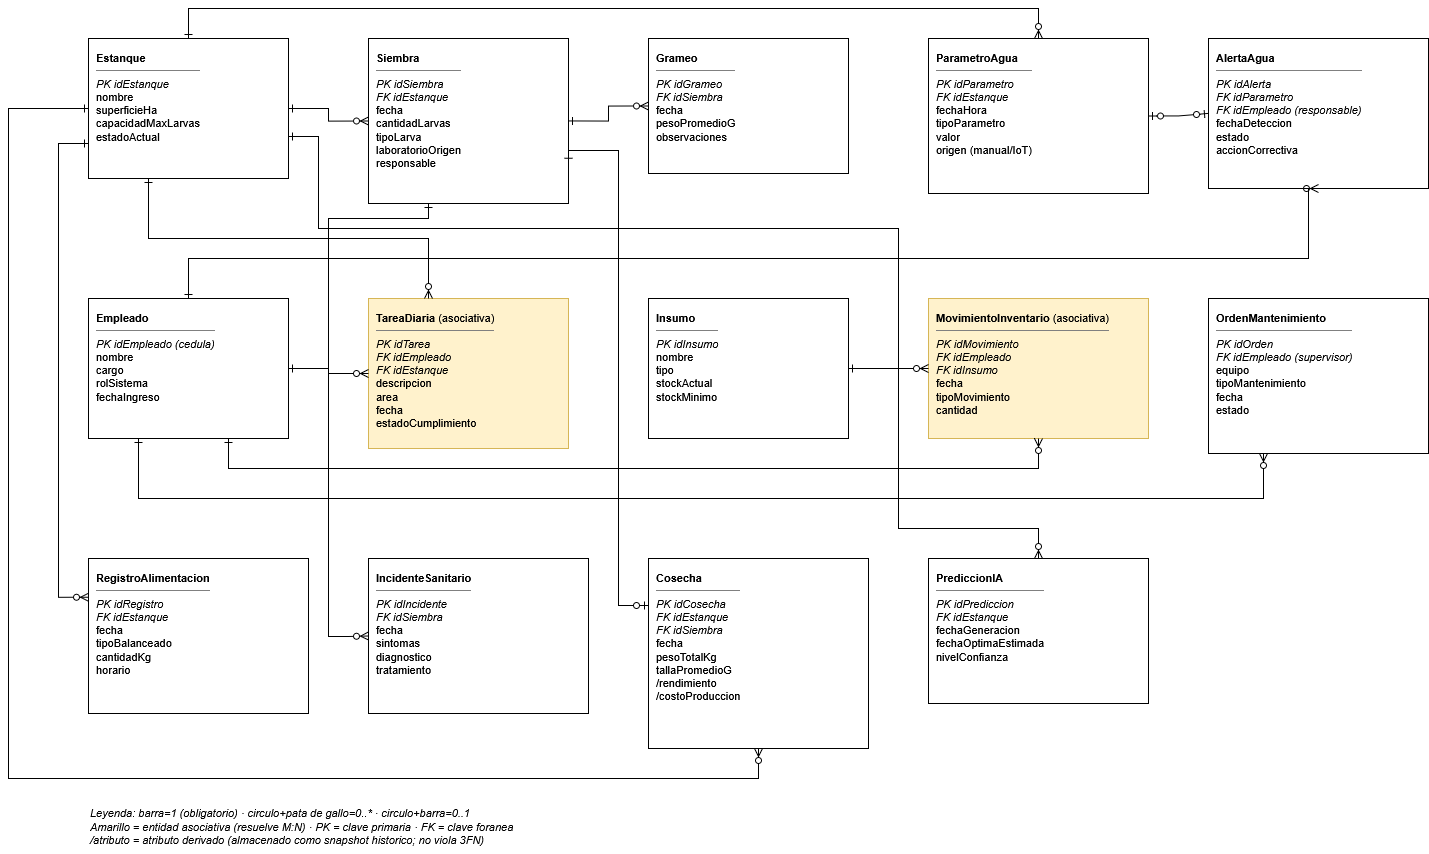

The diagram above was exported from draw.io. Its source (the exported page's mxGraphModel, read from the mxfile embedded in the PNG):
<mxGraphModel dx="2787" dy="1216" grid="1" gridSize="10" guides="1" tooltips="1" connect="1" arrows="1" fold="1" page="1" pageScale="1" pageWidth="827" pageHeight="1169" math="0" shadow="0">
  <root>
    <mxCell id="0" />
    <mxCell id="1" parent="0" />
    <mxCell id="xZSDiaZd_lVxbR2TikNr-1" parent="1" style="rounded=0;whiteSpace=wrap;html=1;align=left;verticalAlign=top;spacing=8;fontSize=11;" value="&lt;b&gt;Estanque&lt;/b&gt;&lt;hr size=&quot;1&quot;&gt;&lt;i&gt;PK idEstanque&lt;/i&gt;&lt;br&gt;nombre&lt;br&gt;superficieHa&lt;br&gt;capacidadMaxLarvas&lt;br&gt;estadoActual" vertex="1">
      <mxGeometry height="140" width="200" x="40" y="40" as="geometry" />
    </mxCell>
    <mxCell id="xZSDiaZd_lVxbR2TikNr-2" parent="1" style="rounded=0;whiteSpace=wrap;html=1;align=left;verticalAlign=top;spacing=8;fontSize=11;" value="&lt;b&gt;Siembra&lt;/b&gt;&lt;hr size=&quot;1&quot;&gt;&lt;i&gt;PK idSiembra&lt;/i&gt;&lt;br&gt;&lt;i&gt;FK idEstanque&lt;/i&gt;&lt;br&gt;fecha&lt;br&gt;cantidadLarvas&lt;br&gt;tipoLarva&lt;br&gt;laboratorioOrigen&lt;br&gt;responsable" vertex="1">
      <mxGeometry height="165" width="200" x="320" y="40" as="geometry" />
    </mxCell>
    <mxCell id="xZSDiaZd_lVxbR2TikNr-3" parent="1" style="rounded=0;whiteSpace=wrap;html=1;align=left;verticalAlign=top;spacing=8;fontSize=11;" value="&lt;b&gt;Grameo&lt;/b&gt;&lt;hr size=&quot;1&quot;&gt;&lt;i&gt;PK idGrameo&lt;/i&gt;&lt;br&gt;&lt;i&gt;FK idSiembra&lt;/i&gt;&lt;br&gt;fecha&lt;br&gt;pesoPromedioG&lt;br&gt;observaciones" vertex="1">
      <mxGeometry height="135" width="200" x="600" y="40" as="geometry" />
    </mxCell>
    <mxCell id="xZSDiaZd_lVxbR2TikNr-4" parent="1" style="rounded=0;whiteSpace=wrap;html=1;align=left;verticalAlign=top;spacing=8;fontSize=11;" value="&lt;b&gt;ParametroAgua&lt;/b&gt;&lt;hr size=&quot;1&quot;&gt;&lt;i&gt;PK idParametro&lt;/i&gt;&lt;br&gt;&lt;i&gt;FK idEstanque&lt;/i&gt;&lt;br&gt;fechaHora&lt;br&gt;tipoParametro&lt;br&gt;valor&lt;br&gt;origen (manual/IoT)" vertex="1">
      <mxGeometry height="155" width="220" x="880" y="40" as="geometry" />
    </mxCell>
    <mxCell id="xZSDiaZd_lVxbR2TikNr-5" parent="1" style="rounded=0;whiteSpace=wrap;html=1;align=left;verticalAlign=top;spacing=8;fontSize=11;" value="&lt;b&gt;AlertaAgua&lt;/b&gt;&lt;hr size=&quot;1&quot;&gt;&lt;i&gt;PK idAlerta&lt;/i&gt;&lt;br&gt;&lt;i&gt;FK idParametro&lt;/i&gt;&lt;br&gt;&lt;i&gt;FK idEmpleado (responsable)&lt;/i&gt;&lt;br&gt;fechaDeteccion&lt;br&gt;estado&lt;br&gt;accionCorrectiva" vertex="1">
      <mxGeometry height="150" width="220" x="1160" y="40" as="geometry" />
    </mxCell>
    <mxCell id="xZSDiaZd_lVxbR2TikNr-6" parent="1" style="rounded=0;whiteSpace=wrap;html=1;align=left;verticalAlign=top;spacing=8;fontSize=11;" value="&lt;b&gt;Empleado&lt;/b&gt;&lt;hr size=&quot;1&quot;&gt;&lt;i&gt;PK idEmpleado (cedula)&lt;/i&gt;&lt;br&gt;nombre&lt;br&gt;cargo&lt;br&gt;rolSistema&lt;br&gt;fechaIngreso" vertex="1">
      <mxGeometry height="140" width="200" x="40" y="300" as="geometry" />
    </mxCell>
    <mxCell id="xZSDiaZd_lVxbR2TikNr-7" parent="1" style="rounded=0;whiteSpace=wrap;html=1;align=left;verticalAlign=top;spacing=8;fontSize=11;fillColor=#fff2cc;strokeColor=#d6b656;" value="&lt;b&gt;TareaDiaria&lt;/b&gt; (asociativa)&lt;hr size=&quot;1&quot;&gt;&lt;i&gt;PK idTarea&lt;/i&gt;&lt;br&gt;&lt;i&gt;FK idEmpleado&lt;/i&gt;&lt;br&gt;&lt;i&gt;FK idEstanque&lt;/i&gt;&lt;br&gt;descripcion&lt;br&gt;area&lt;br&gt;fecha&lt;br&gt;estadoCumplimiento" vertex="1">
      <mxGeometry height="150" width="200" x="320" y="300" as="geometry" />
    </mxCell>
    <mxCell id="xZSDiaZd_lVxbR2TikNr-8" parent="1" style="rounded=0;whiteSpace=wrap;html=1;align=left;verticalAlign=top;spacing=8;fontSize=11;" value="&lt;b&gt;Insumo&lt;/b&gt;&lt;hr size=&quot;1&quot;&gt;&lt;i&gt;PK idInsumo&lt;/i&gt;&lt;br&gt;nombre&lt;br&gt;tipo&lt;br&gt;stockActual&lt;br&gt;stockMinimo" vertex="1">
      <mxGeometry height="140" width="200" x="600" y="300" as="geometry" />
    </mxCell>
    <mxCell id="xZSDiaZd_lVxbR2TikNr-9" parent="1" style="rounded=0;whiteSpace=wrap;html=1;align=left;verticalAlign=top;spacing=8;fontSize=11;fillColor=#fff2cc;strokeColor=#d6b656;" value="&lt;b&gt;MovimientoInventario&lt;/b&gt; (asociativa)&lt;hr size=&quot;1&quot;&gt;&lt;i&gt;PK idMovimiento&lt;/i&gt;&lt;br&gt;&lt;i&gt;FK idEmpleado&lt;/i&gt;&lt;br&gt;&lt;i&gt;FK idInsumo&lt;/i&gt;&lt;br&gt;fecha&lt;br&gt;tipoMovimiento&lt;br&gt;cantidad" vertex="1">
      <mxGeometry height="140" width="220" x="880" y="300" as="geometry" />
    </mxCell>
    <mxCell id="xZSDiaZd_lVxbR2TikNr-10" parent="1" style="rounded=0;whiteSpace=wrap;html=1;align=left;verticalAlign=top;spacing=8;fontSize=11;" value="&lt;b&gt;OrdenMantenimiento&lt;/b&gt;&lt;hr size=&quot;1&quot;&gt;&lt;i&gt;PK idOrden&lt;/i&gt;&lt;br&gt;&lt;i&gt;FK idEmpleado (supervisor)&lt;/i&gt;&lt;br&gt;equipo&lt;br&gt;tipoMantenimiento&lt;br&gt;fecha&lt;br&gt;estado" vertex="1">
      <mxGeometry height="155" width="220" x="1160" y="300" as="geometry" />
    </mxCell>
    <mxCell id="xZSDiaZd_lVxbR2TikNr-11" parent="1" style="rounded=0;whiteSpace=wrap;html=1;align=left;verticalAlign=top;spacing=8;fontSize=11;" value="&lt;b&gt;RegistroAlimentacion&lt;/b&gt;&lt;hr size=&quot;1&quot;&gt;&lt;i&gt;PK idRegistro&lt;/i&gt;&lt;br&gt;&lt;i&gt;FK idEstanque&lt;/i&gt;&lt;br&gt;fecha&lt;br&gt;tipoBalanceado&lt;br&gt;cantidadKg&lt;br&gt;horario" vertex="1">
      <mxGeometry height="155" width="220" x="40" y="560" as="geometry" />
    </mxCell>
    <mxCell id="xZSDiaZd_lVxbR2TikNr-12" parent="1" style="rounded=0;whiteSpace=wrap;html=1;align=left;verticalAlign=top;spacing=8;fontSize=11;" value="&lt;b&gt;IncidenteSanitario&lt;/b&gt;&lt;hr size=&quot;1&quot;&gt;&lt;i&gt;PK idIncidente&lt;/i&gt;&lt;br&gt;&lt;i&gt;FK idSiembra&lt;/i&gt;&lt;br&gt;fecha&lt;br&gt;sintomas&lt;br&gt;diagnostico&lt;br&gt;tratamiento" vertex="1">
      <mxGeometry height="155" width="220" x="320" y="560" as="geometry" />
    </mxCell>
    <mxCell id="xZSDiaZd_lVxbR2TikNr-13" parent="1" style="rounded=0;whiteSpace=wrap;html=1;align=left;verticalAlign=top;spacing=8;fontSize=11;" value="&lt;b&gt;Cosecha&lt;/b&gt;&lt;hr size=&quot;1&quot;&gt;&lt;i&gt;PK idCosecha&lt;/i&gt;&lt;br&gt;&lt;i&gt;FK idEstanque&lt;/i&gt;&lt;br&gt;&lt;i&gt;FK idSiembra&lt;/i&gt;&lt;br&gt;fecha&lt;br&gt;pesoTotalKg&lt;br&gt;tallaPromedioG&lt;br&gt;/rendimiento&lt;br&gt;/costoProduccion" vertex="1">
      <mxGeometry height="190" width="220" x="600" y="560" as="geometry" />
    </mxCell>
    <mxCell id="xZSDiaZd_lVxbR2TikNr-14" parent="1" style="rounded=0;whiteSpace=wrap;html=1;align=left;verticalAlign=top;spacing=8;fontSize=11;" value="&lt;b&gt;PrediccionIA&lt;/b&gt;&lt;hr size=&quot;1&quot;&gt;&lt;i&gt;PK idPrediccion&lt;/i&gt;&lt;br&gt;&lt;i&gt;FK idEstanque&lt;/i&gt;&lt;br&gt;fechaGeneracion&lt;br&gt;fechaOptimaEstimada&lt;br&gt;nivelConfianza" vertex="1">
      <mxGeometry height="145" width="220" x="880" y="560" as="geometry" />
    </mxCell>
    <mxCell id="xZSDiaZd_lVxbR2TikNr-15" edge="1" parent="1" source="xZSDiaZd_lVxbR2TikNr-1" style="rounded=0;html=1;endArrow=none;startArrow=none;fontSize=10;exitX=1;exitY=0.5;entryX=0;entryY=0.5;startArrow=ERone;startFill=0;endArrow=ERzeroToMany;endFill=0;edgeStyle=orthogonalEdgeStyle;" target="xZSDiaZd_lVxbR2TikNr-2">
      <mxGeometry relative="1" as="geometry" />
    </mxCell>
    <mxCell id="xZSDiaZd_lVxbR2TikNr-16" edge="1" parent="1" source="xZSDiaZd_lVxbR2TikNr-2" style="rounded=0;html=1;fontSize=10;exitX=1;exitY=0.5;entryX=0;entryY=0.5;startArrow=ERone;startFill=0;endArrow=ERzeroToMany;endFill=0;exitDx=0;exitDy=0;edgeStyle=orthogonalEdgeStyle;" target="xZSDiaZd_lVxbR2TikNr-3">
      <mxGeometry relative="1" as="geometry" />
    </mxCell>
    <mxCell id="xZSDiaZd_lVxbR2TikNr-17" edge="1" parent="1" source="xZSDiaZd_lVxbR2TikNr-2" style="edgeStyle=orthogonalEdgeStyle;rounded=0;html=1;fontSize=10;exitX=0.3;exitY=1;entryX=0;entryY=0.5;startArrow=ERone;startFill=0;endArrow=ERzeroToMany;endFill=0;entryDx=0;entryDy=0;" target="xZSDiaZd_lVxbR2TikNr-12">
      <mxGeometry relative="1" as="geometry">
        <Array as="points">
          <mxPoint x="380" y="220" />
          <mxPoint x="280" y="220" />
          <mxPoint x="280" y="638" />
          <mxPoint x="300" y="638" />
        </Array>
      </mxGeometry>
    </mxCell>
    <mxCell id="xZSDiaZd_lVxbR2TikNr-18" edge="1" parent="1" source="xZSDiaZd_lVxbR2TikNr-1" style="edgeStyle=orthogonalEdgeStyle;rounded=0;html=1;fontSize=10;exitX=0.5;exitY=0;entryX=0.5;entryY=0;startArrow=ERone;startFill=0;endArrow=ERzeroToMany;endFill=0;exitDx=0;exitDy=0;entryDx=0;entryDy=0;" target="xZSDiaZd_lVxbR2TikNr-4">
      <mxGeometry relative="1" as="geometry">
        <Array as="points">
          <mxPoint x="140" y="10" />
          <mxPoint x="990" y="10" />
        </Array>
      </mxGeometry>
    </mxCell>
    <mxCell id="xZSDiaZd_lVxbR2TikNr-19" edge="1" parent="1" source="xZSDiaZd_lVxbR2TikNr-4" style="edgeStyle=entityRelationEdgeStyle;rounded=0;html=1;fontSize=10;exitX=1;exitY=0.5;entryX=0;entryY=0.5;startArrow=ERzeroToOne;startFill=0;endArrow=ERzeroToOne;endFill=0;" target="xZSDiaZd_lVxbR2TikNr-5">
      <mxGeometry relative="1" as="geometry" />
    </mxCell>
    <mxCell id="xZSDiaZd_lVxbR2TikNr-20" edge="1" parent="1" source="xZSDiaZd_lVxbR2TikNr-1" style="edgeStyle=orthogonalEdgeStyle;rounded=0;html=1;fontSize=10;exitX=0;exitY=0.75;entryX=0;entryY=0.25;startArrow=ERone;startFill=0;endArrow=ERzeroToMany;endFill=0;exitDx=0;exitDy=0;entryDx=0;entryDy=0;" target="xZSDiaZd_lVxbR2TikNr-11">
      <mxGeometry relative="1" as="geometry">
        <Array as="points">
          <mxPoint x="10" y="145" />
          <mxPoint x="10" y="598" />
        </Array>
        <mxPoint x="36.480000000000004" y="146.02" as="sourcePoint" />
        <mxPoint x="19.99999999999976" y="583.98" as="targetPoint" />
      </mxGeometry>
    </mxCell>
    <mxCell id="xZSDiaZd_lVxbR2TikNr-21" edge="1" parent="1" source="xZSDiaZd_lVxbR2TikNr-1" style="edgeStyle=orthogonalEdgeStyle;rounded=0;html=1;fontSize=10;exitX=0;exitY=0.5;entryX=0.5;entryY=1;startArrow=ERone;startFill=0;endArrow=ERzeroToMany;endFill=0;exitDx=0;exitDy=0;entryDx=0;entryDy=0;" target="xZSDiaZd_lVxbR2TikNr-13">
      <mxGeometry relative="1" as="geometry">
        <Array as="points">
          <mxPoint x="-40" y="110" />
          <mxPoint x="-40" y="780" />
          <mxPoint x="710" y="780" />
        </Array>
      </mxGeometry>
    </mxCell>
    <mxCell id="xZSDiaZd_lVxbR2TikNr-22" edge="1" parent="1" source="xZSDiaZd_lVxbR2TikNr-2" style="edgeStyle=orthogonalEdgeStyle;rounded=0;html=1;fontSize=10;exitX=1;exitY=0.75;entryX=0;entryY=0.25;startArrow=ERone;startFill=0;endArrow=ERzeroToOne;endFill=0;entryDx=0;entryDy=0;exitDx=0;exitDy=0;" target="xZSDiaZd_lVxbR2TikNr-13">
      <mxGeometry relative="1" as="geometry">
        <Array as="points">
          <mxPoint x="520" y="152" />
          <mxPoint x="570" y="152" />
          <mxPoint x="570" y="607" />
          <mxPoint x="600" y="607" />
        </Array>
      </mxGeometry>
    </mxCell>
    <mxCell id="xZSDiaZd_lVxbR2TikNr-23" edge="1" parent="1" source="xZSDiaZd_lVxbR2TikNr-1" style="edgeStyle=orthogonalEdgeStyle;rounded=0;html=1;fontSize=10;exitX=1;exitY=0.7;entryX=0.5;entryY=0;startArrow=ERone;startFill=0;endArrow=ERzeroToMany;endFill=0;entryDx=0;entryDy=0;" target="xZSDiaZd_lVxbR2TikNr-14">
      <mxGeometry relative="1" as="geometry">
        <Array as="points">
          <mxPoint x="270" y="138" />
          <mxPoint x="270" y="230" />
          <mxPoint x="850" y="230" />
          <mxPoint x="850" y="530" />
          <mxPoint x="990" y="530" />
        </Array>
      </mxGeometry>
    </mxCell>
    <mxCell id="xZSDiaZd_lVxbR2TikNr-24" edge="1" parent="1" source="xZSDiaZd_lVxbR2TikNr-6" style="edgeStyle=orthogonalEdgeStyle;rounded=0;html=1;fontSize=10;exitX=0.5;exitY=0;entryX=0.5;entryY=1;startArrow=ERone;startFill=0;endArrow=ERzeroToMany;endFill=0;exitDx=0;exitDy=0;" target="xZSDiaZd_lVxbR2TikNr-5">
      <mxGeometry relative="1" as="geometry">
        <Array as="points">
          <mxPoint x="140" y="260" />
          <mxPoint x="1260" y="260" />
        </Array>
      </mxGeometry>
    </mxCell>
    <mxCell id="xZSDiaZd_lVxbR2TikNr-25" edge="1" parent="1" source="xZSDiaZd_lVxbR2TikNr-8" style="edgeStyle=orthogonalEdgeStyle;rounded=0;html=1;fontSize=10;exitX=1;exitY=0.5;entryX=0;entryY=0.5;startArrow=ERone;startFill=0;endArrow=ERzeroToMany;endFill=0;" target="xZSDiaZd_lVxbR2TikNr-9">
      <mxGeometry relative="1" as="geometry" />
    </mxCell>
    <mxCell id="xZSDiaZd_lVxbR2TikNr-26" edge="1" parent="1" source="xZSDiaZd_lVxbR2TikNr-6" style="edgeStyle=orthogonalEdgeStyle;rounded=0;html=1;fontSize=10;exitX=0.7;exitY=1;entryX=0.5;entryY=1;startArrow=ERone;startFill=0;endArrow=ERzeroToMany;endFill=0;entryDx=0;entryDy=0;" target="xZSDiaZd_lVxbR2TikNr-9">
      <mxGeometry relative="1" as="geometry">
        <Array as="points">
          <mxPoint x="180" y="470" />
          <mxPoint x="990" y="470" />
        </Array>
      </mxGeometry>
    </mxCell>
    <mxCell id="xZSDiaZd_lVxbR2TikNr-27" edge="1" parent="1" source="xZSDiaZd_lVxbR2TikNr-6" style="rounded=0;html=1;fontSize=10;exitX=1;exitY=0.5;entryX=0;entryY=0.5;startArrow=ERone;startFill=0;endArrow=ERzeroToMany;endFill=0;edgeStyle=orthogonalEdgeStyle;" target="xZSDiaZd_lVxbR2TikNr-7">
      <mxGeometry relative="1" as="geometry" />
    </mxCell>
    <mxCell id="xZSDiaZd_lVxbR2TikNr-28" edge="1" parent="1" source="xZSDiaZd_lVxbR2TikNr-1" style="edgeStyle=orthogonalEdgeStyle;rounded=0;html=1;fontSize=10;exitX=0.3;exitY=1;entryX=0.3;entryY=0;startArrow=ERone;startFill=0;endArrow=ERzeroToMany;endFill=0;" target="xZSDiaZd_lVxbR2TikNr-7">
      <mxGeometry relative="1" as="geometry" />
    </mxCell>
    <mxCell id="xZSDiaZd_lVxbR2TikNr-29" edge="1" parent="1" source="xZSDiaZd_lVxbR2TikNr-6" style="edgeStyle=orthogonalEdgeStyle;rounded=0;html=1;fontSize=10;exitX=0.25;exitY=1;entryX=0.25;entryY=1;startArrow=ERone;startFill=0;endArrow=ERzeroToMany;endFill=0;exitDx=0;exitDy=0;entryDx=0;entryDy=0;" target="xZSDiaZd_lVxbR2TikNr-10">
      <mxGeometry relative="1" as="geometry">
        <Array as="points">
          <mxPoint x="90" y="500" />
          <mxPoint x="1215" y="500" />
        </Array>
      </mxGeometry>
    </mxCell>
    <mxCell id="xZSDiaZd_lVxbR2TikNr-30" parent="1" style="text;html=1;align=left;verticalAlign=middle;fontSize=11;fontStyle=2;" value="Leyenda: barra=1 (obligatorio) · circulo+pata de gallo=0..* · circulo+barra=0..1 &lt;br&gt;Amarillo = entidad asociativa (resuelve M:N) · PK = clave primaria · FK = clave foranea &lt;br&gt;/atributo = atributo derivado (almacenado como snapshot historico; no viola 3FN)" vertex="1">
      <mxGeometry height="55" width="640" x="40" y="800" as="geometry" />
    </mxCell>
  </root>
</mxGraphModel>